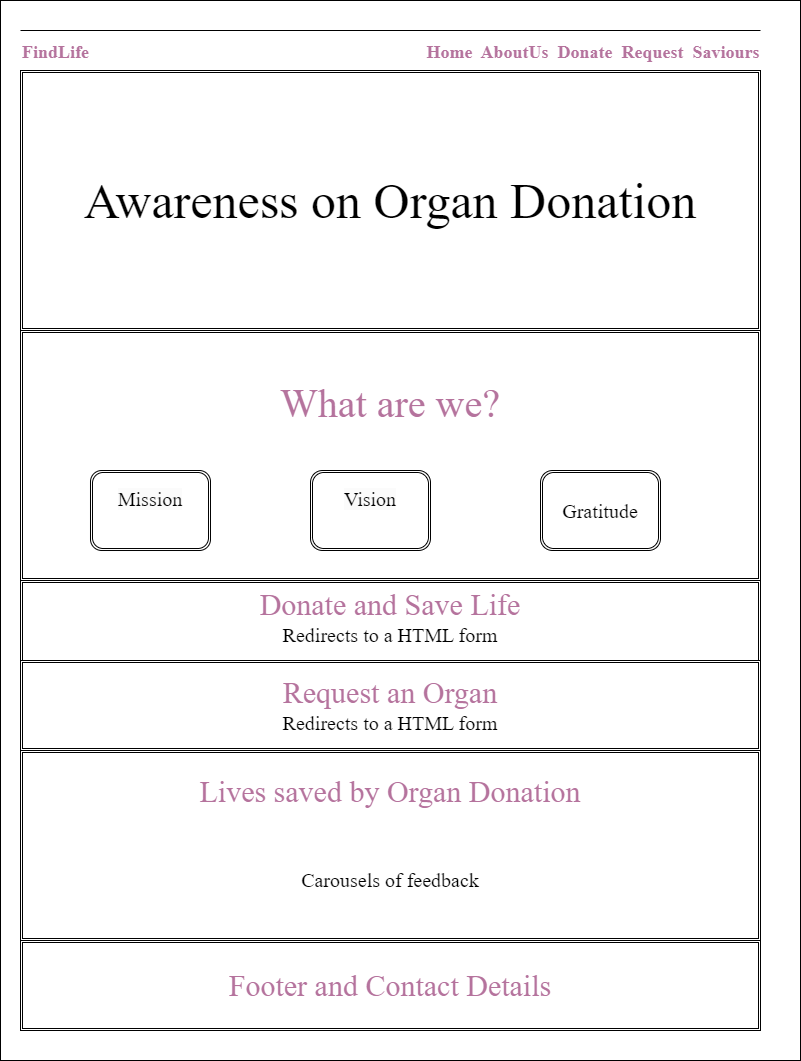

The diagram above was exported from draw.io. Its source (the exported page's mxGraphModel, read from the mxfile embedded in the PNG):
<mxGraphModel dx="1909" dy="1125" grid="1" gridSize="10" guides="1" tooltips="1" connect="1" arrows="1" fold="1" page="1" pageScale="1" pageWidth="850" pageHeight="1100" math="0" shadow="0">
  <root>
    <mxCell id="0" />
    <mxCell id="1" parent="0" />
    <mxCell id="qy6qESkGiczRL5GrWEDO-1" value="" style="rounded=0;whiteSpace=wrap;html=1;" vertex="1" parent="1">
      <mxGeometry x="40" y="20" width="800" height="1060" as="geometry" />
    </mxCell>
    <mxCell id="qy6qESkGiczRL5GrWEDO-3" value="&lt;h1&gt;&lt;font face=&quot;Times New Roman&quot; color=&quot;#b5739d&quot;&gt;&lt;span style=&quot;font-size: 18px;&quot;&gt;FindLife&amp;nbsp; &amp;nbsp; &amp;nbsp; &amp;nbsp; &amp;nbsp; &amp;nbsp; &amp;nbsp; &amp;nbsp; &amp;nbsp; &amp;nbsp; &amp;nbsp; &amp;nbsp; &amp;nbsp; &amp;nbsp; &amp;nbsp; &amp;nbsp; &amp;nbsp; &amp;nbsp; &amp;nbsp; &amp;nbsp; &amp;nbsp; &amp;nbsp; &amp;nbsp; &amp;nbsp; &amp;nbsp; &amp;nbsp; &amp;nbsp; &amp;nbsp; &amp;nbsp; &amp;nbsp; &amp;nbsp; &amp;nbsp; &amp;nbsp; &amp;nbsp; &amp;nbsp; &amp;nbsp; &amp;nbsp; &amp;nbsp;Home&amp;nbsp; AboutUs&amp;nbsp; Donate&amp;nbsp; Request&amp;nbsp; Saviours&lt;/span&gt;&lt;/font&gt;&lt;/h1&gt;" style="shape=partialRectangle;whiteSpace=wrap;html=1;left=0;right=0;fillColor=none;align=left;" vertex="1" parent="1">
      <mxGeometry x="60" y="50" width="740" height="40" as="geometry" />
    </mxCell>
    <mxCell id="qy6qESkGiczRL5GrWEDO-4" value="&lt;font style=&quot;font-size: 50px;&quot; color=&quot;#000000&quot;&gt;Awareness on Organ Donation&lt;/font&gt;" style="shape=ext;double=1;rounded=0;whiteSpace=wrap;html=1;fontFamily=Times New Roman;fontSize=18;fontColor=#B5739D;" vertex="1" parent="1">
      <mxGeometry x="60" y="90" width="740" height="260" as="geometry" />
    </mxCell>
    <mxCell id="qy6qESkGiczRL5GrWEDO-5" value="&lt;font style=&quot;font-size: 40px;&quot;&gt;What are we?&lt;br&gt;&lt;/font&gt;&lt;br&gt;&lt;br&gt;&lt;font style=&quot;font-size: 50px;&quot; color=&quot;#000000&quot;&gt;&amp;nbsp; &amp;nbsp;&amp;nbsp;&lt;/font&gt;&lt;font style=&quot;font-size: 50px;&quot; color=&quot;#000000&quot;&gt;&amp;nbsp; &amp;nbsp;&lt;/font&gt;" style="shape=ext;double=1;rounded=0;whiteSpace=wrap;html=1;fontFamily=Times New Roman;fontSize=18;fontColor=#B5739D;" vertex="1" parent="1">
      <mxGeometry x="60" y="350" width="740" height="250" as="geometry" />
    </mxCell>
    <mxCell id="qy6qESkGiczRL5GrWEDO-6" value="&#10;&lt;span style=&quot;color: rgb(0, 0, 0); font-family: &amp;quot;Times New Roman&amp;quot;; font-size: 20px; font-style: normal; font-variant-ligatures: normal; font-variant-caps: normal; font-weight: 400; letter-spacing: normal; orphans: 2; text-align: center; text-indent: 0px; text-transform: none; widows: 2; word-spacing: 0px; -webkit-text-stroke-width: 0px; background-color: rgb(251, 251, 251); text-decoration-thickness: initial; text-decoration-style: initial; text-decoration-color: initial; float: none; display: inline !important;&quot;&gt;Mission&lt;/span&gt;&#10;&#10;" style="shape=ext;double=1;rounded=1;whiteSpace=wrap;html=1;fontFamily=Times New Roman;fontSize=20;fontColor=#B5739D;arcSize=14;" vertex="1" parent="1">
      <mxGeometry x="130" y="490" width="120" height="80" as="geometry" />
    </mxCell>
    <mxCell id="qy6qESkGiczRL5GrWEDO-7" value="&#10;&lt;span style=&quot;color: rgb(0, 0, 0); font-family: &amp;quot;Times New Roman&amp;quot;; font-size: 20px; font-style: normal; font-variant-ligatures: normal; font-variant-caps: normal; font-weight: 400; letter-spacing: normal; orphans: 2; text-align: center; text-indent: 0px; text-transform: none; widows: 2; word-spacing: 0px; -webkit-text-stroke-width: 0px; background-color: rgb(251, 251, 251); text-decoration-thickness: initial; text-decoration-style: initial; text-decoration-color: initial; float: none; display: inline !important;&quot;&gt;Vision&lt;/span&gt;&#10;&#10;" style="shape=ext;double=1;rounded=1;whiteSpace=wrap;html=1;fontFamily=Times New Roman;fontSize=20;fontColor=#B5739D;" vertex="1" parent="1">
      <mxGeometry x="350" y="490" width="120" height="80" as="geometry" />
    </mxCell>
    <mxCell id="qy6qESkGiczRL5GrWEDO-8" value="&lt;span style=&quot;color: rgb(0, 0, 0);&quot;&gt;Gratitude&lt;/span&gt;" style="shape=ext;double=1;rounded=1;whiteSpace=wrap;html=1;fontFamily=Times New Roman;fontSize=20;fontColor=#B5739D;" vertex="1" parent="1">
      <mxGeometry x="580" y="490" width="120" height="80" as="geometry" />
    </mxCell>
    <mxCell id="qy6qESkGiczRL5GrWEDO-9" style="edgeStyle=orthogonalEdgeStyle;rounded=0;orthogonalLoop=1;jettySize=auto;html=1;exitX=0.5;exitY=1;exitDx=0;exitDy=0;fontFamily=Times New Roman;fontSize=20;fontColor=#B5739D;" edge="1" parent="1" source="qy6qESkGiczRL5GrWEDO-7" target="qy6qESkGiczRL5GrWEDO-7">
      <mxGeometry relative="1" as="geometry" />
    </mxCell>
    <mxCell id="qy6qESkGiczRL5GrWEDO-10" value="&lt;font style=&quot;&quot;&gt;&lt;br&gt;&lt;br&gt;&lt;br&gt;&lt;br&gt;&lt;br&gt;&lt;font style=&quot;font-size: 30px;&quot;&gt;Donate and Save Life&lt;/font&gt;&lt;br&gt;&lt;font style=&quot;font-size: 20px;&quot; color=&quot;#000000&quot;&gt;Redirects to a HTML form&lt;/font&gt;&lt;br&gt;&lt;/font&gt;&lt;br&gt;&lt;br&gt;&lt;font style=&quot;font-size: 50px;&quot; color=&quot;#000000&quot;&gt;&amp;nbsp; &amp;nbsp;&amp;nbsp;&lt;/font&gt;&lt;font style=&quot;font-size: 50px;&quot; color=&quot;#000000&quot;&gt;&amp;nbsp; &amp;nbsp;&lt;/font&gt;&lt;span style=&quot;color: rgba(0, 0, 0, 0); font-family: monospace; font-size: 0px; text-align: start;&quot;&gt;%3CmxGraphModel%3E%3Croot%3E%3CmxCell%20id%3D%220%22%2F%3E%3CmxCell%20id%3D%221%22%20parent%3D%220%22%2F%3E%3CmxCell%20id%3D%222%22%20value%3D%22%26lt%3Bfont%20style%3D%26quot%3Bfont-size%3A%2040px%3B%26quot%3B%26gt%3B%26lt%3Bbr%26gt%3B%26lt%3Bbr%26gt%3BDonate%20and%20Save%20Life%26lt%3Bbr%26gt%3B%26lt%3B%2Ffont%26gt%3B%26lt%3Bbr%26gt%3B%26lt%3Bbr%26gt%3B%26lt%3Bfont%20style%3D%26quot%3Bfont-size%3A%2050px%3B%26quot%3B%20color%3D%26quot%3B%23000000%26quot%3B%26gt%3B%26amp%3Bnbsp%3B%20%26amp%3Bnbsp%3B%26amp%3Bnbsp%3B%26lt%3B%2Ffont%26gt%3B%26lt%3Bfont%20style%3D%26quot%3Bfont-size%3A%2050px%3B%26quot%3B%20color%3D%26quot%3B%23000000%26quot%3B%26gt%3B%26amp%3Bnbsp%3B%20%26amp%3Bnbsp%3B%26lt%3B%2Ffont%26gt%3B%22%20style%3D%22shape%3Dext%3Bdouble%3D1%3Brounded%3D0%3BwhiteSpace%3Dwrap%3Bhtml%3D1%3BfontFamily%3DTimes%20New%20Roman%3BfontSize%3D18%3BfontColor%3D%23B5739D%3B%22%20vertex%3D%221%22%20parent%3D%221%22%3E%3CmxGeometry%20x%3D%2260%22%20y%3D%22600%22%20width%3D%22740%22%20height%3D%2280%22%20as%3D%22geometry%22%2F%3E%3C%2FmxCell%3E%3C%2Froot%3E%3C%2FmxGraphModel%3E&lt;/span&gt;&lt;span style=&quot;color: rgba(0, 0, 0, 0); font-family: monospace; font-size: 0px; text-align: start;&quot;&gt;%3CmxGraphModel%3E%3Croot%3E%3CmxCell%20id%3D%220%22%2F%3E%3CmxCell%20id%3D%221%22%20parent%3D%220%22%2F%3E%3CmxCell%20id%3D%222%22%20value%3D%22%26lt%3Bfont%20style%3D%26quot%3Bfont-size%3A%2040px%3B%26quot%3B%26gt%3B%26lt%3Bbr%26gt%3B%26lt%3Bbr%26gt%3BDonate%20and%20Save%20Life%26lt%3Bbr%26gt%3B%26lt%3B%2Ffont%26gt%3B%26lt%3Bbr%26gt%3B%26lt%3Bbr%26gt%3B%26lt%3Bfont%20style%3D%26quot%3Bfont-size%3A%2050px%3B%26quot%3B%20color%3D%26quot%3B%23000000%26quot%3B%26gt%3B%26amp%3Bnbsp%3B%20%26amp%3Bnbsp%3B%26amp%3Bnbsp%3B%26lt%3B%2Ffont%26gt%3B%26lt%3Bfont%20style%3D%26quot%3Bfont-size%3A%2050px%3B%26quot%3B%20color%3D%26quot%3B%23000000%26quot%3B%26gt%3B%26amp%3Bnbsp%3B%20%26amp%3Bnbsp%3B%26lt%3B%2Ffont%26gt%3B%22%20style%3D%22shape%3Dext%3Bdouble%3D1%3Brounded%3D0%3BwhiteSpace%3Dwrap%3Bhtml%3D1%3BfontFamily%3DTimes%20New%20Roman%3BfontSize%3D18%3BfontColor%3D%23B5739D%3B%22%20vertex%3D%221%22%20parent%3D%221%22%3E%3CmxGeometry%20x%3D%2260%22%20y%3D%22600%22%20width%3D%22740%22%20height%3D%2280%22%20as%3D%22geometry%22%2F%3E%3C%2FmxCell%3E%3C%2Froot%3E%3C%2FmxGraphModel%3E&lt;/span&gt;&lt;font style=&quot;font-size: 50px;&quot; color=&quot;#000000&quot;&gt;&lt;br&gt;&lt;/font&gt;&lt;span style=&quot;color: rgba(0, 0, 0, 0); font-family: monospace; font-size: 0px; text-align: start;&quot;&gt;%3CmxGraphModel%3E%3Croot%3E%3CmxCell%20id%3D%220%22%2F%3E%3CmxCell%20id%3D%221%22%20parent%3D%220%22%2F%3E%3CmxCell%20id%3D%222%22%20value%3D%22%26lt%3Bfont%20style%3D%26quot%3Bfont-size%3A%2040px%3B%26quot%3B%26gt%3B%26lt%3Bbr%26gt%3B%26lt%3Bbr%26gt%3BDonate%20and%20Save%20Life%26lt%3Bbr%26gt%3B%26lt%3B%2Ffont%26gt%3B%26lt%3Bbr%26gt%3B%26lt%3Bbr%26gt%3B%26lt%3Bfont%20style%3D%26quot%3Bfont-size%3A%2050px%3B%26quot%3B%20color%3D%26quot%3B%23000000%26quot%3B%26gt%3B%26amp%3Bnbsp%3B%20%26amp%3Bnbsp%3B%26amp%3Bnbsp%3B%26lt%3B%2Ffont%26gt%3B%26lt%3Bfont%20style%3D%26quot%3Bfont-size%3A%2050px%3B%26quot%3B%20color%3D%26quot%3B%23000000%26quot%3B%26gt%3B%26amp%3Bnbsp%3B%20%26amp%3Bnbsp%3B%26lt%3B%2Ffont%26gt%3B%22%20style%3D%22shape%3Dext%3Bdouble%3D1%3Brounded%3D0%3BwhiteSpace%3Dwrap%3Bhtml%3D1%3BfontFamily%3DTimes%20New%20Roman%3BfontSize%3D18%3BfontColor%3D%23B5739D%3B%22%20vertex%3D%221%22%20parent%3D%221%22%3E%3CmxGeometry%20x%3D%2260%22%20y%3D%22600%22%20width%3D%22740%22%20height%3D%2280%22%20as%3D%22geometry%22%2F%3E%3C%2FmxCell%3E%3C%2Froot%3E%3C%2FmxGraphModel%3E&lt;/span&gt;" style="shape=ext;double=1;rounded=0;whiteSpace=wrap;html=1;fontFamily=Times New Roman;fontSize=18;fontColor=#B5739D;" vertex="1" parent="1">
      <mxGeometry x="60" y="600" width="740" height="90" as="geometry" />
    </mxCell>
    <mxCell id="qy6qESkGiczRL5GrWEDO-11" value="&lt;font style=&quot;font-size: 30px;&quot;&gt;Request an Organ&lt;br&gt;&lt;/font&gt;&lt;font style=&quot;font-size: 20px;&quot; color=&quot;#000000&quot;&gt;Redirects to a HTML form&lt;/font&gt;" style="shape=ext;double=1;rounded=0;whiteSpace=wrap;html=1;fontFamily=Times New Roman;fontSize=18;fontColor=#B5739D;" vertex="1" parent="1">
      <mxGeometry x="60" y="680" width="740" height="90" as="geometry" />
    </mxCell>
    <mxCell id="qy6qESkGiczRL5GrWEDO-12" value="&lt;font style=&quot;font-size: 30px;&quot;&gt;&lt;br&gt;Lives saved by Organ Donation&lt;br&gt;&lt;br&gt;&lt;/font&gt;&lt;br&gt;&lt;font color=&quot;#000000&quot; style=&quot;font-size: 20px;&quot;&gt;Carousels of feedback&lt;/font&gt;&lt;br&gt;&lt;font style=&quot;font-size: 50px;&quot; color=&quot;#000000&quot;&gt;&amp;nbsp; &amp;nbsp;&amp;nbsp;&lt;/font&gt;&lt;font style=&quot;font-size: 50px;&quot; color=&quot;#000000&quot;&gt;&amp;nbsp; &amp;nbsp;&lt;/font&gt;" style="shape=ext;double=1;rounded=0;whiteSpace=wrap;html=1;fontFamily=Times New Roman;fontSize=18;fontColor=#B5739D;" vertex="1" parent="1">
      <mxGeometry x="60" y="770" width="740" height="190" as="geometry" />
    </mxCell>
    <mxCell id="qy6qESkGiczRL5GrWEDO-13" value="&lt;span style=&quot;font-size: 30px;&quot;&gt;Footer and Contact Details&lt;/span&gt;" style="shape=ext;double=1;rounded=0;whiteSpace=wrap;html=1;fontFamily=Times New Roman;fontSize=18;fontColor=#B5739D;" vertex="1" parent="1">
      <mxGeometry x="60" y="960" width="740" height="90" as="geometry" />
    </mxCell>
  </root>
</mxGraphModel>